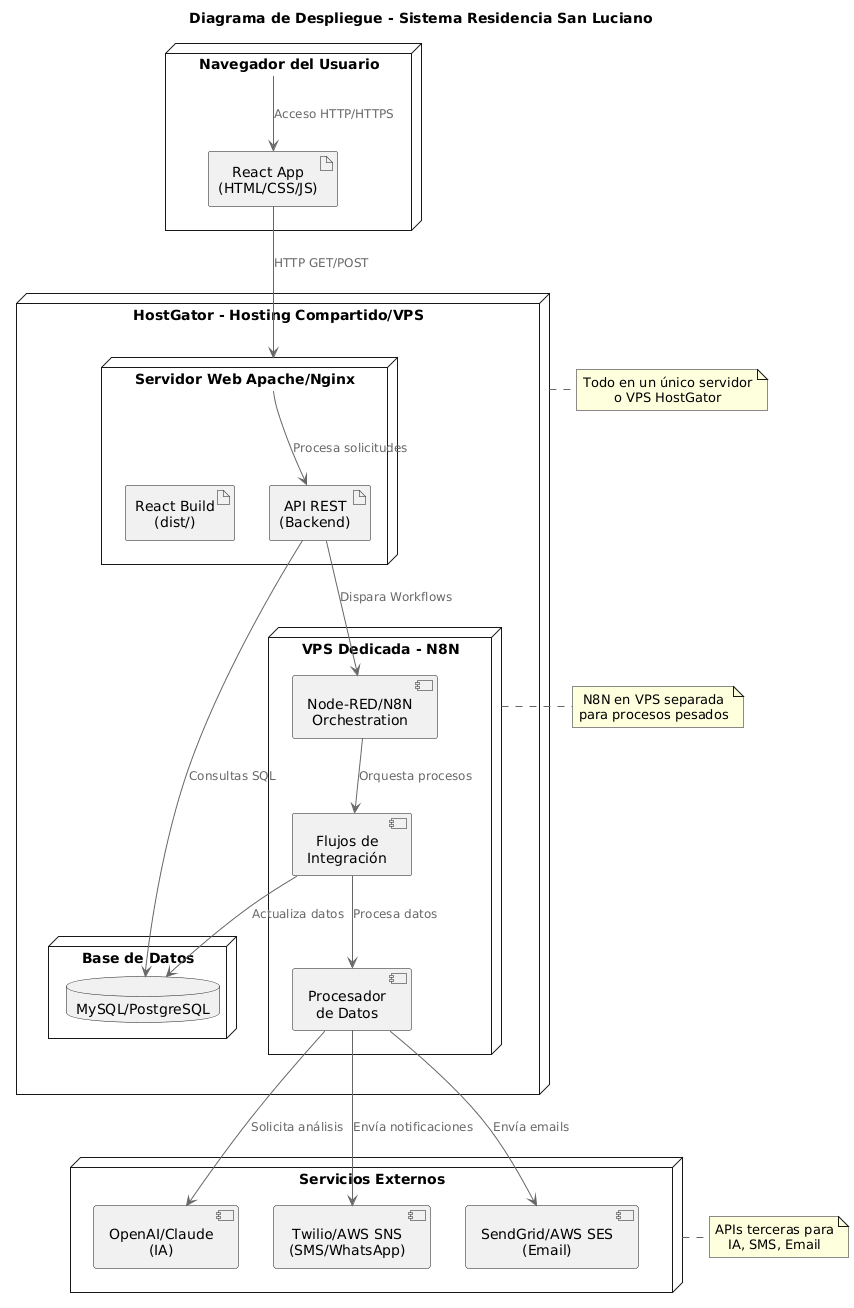

The diagram above was rendered by PlantUML. Its source (embedded in the PNG):
@startuml
!define AWSPUML https://raw.githubusercontent.com/awslabs/aws-icons-for-plantuml/v14.0/dist
!include AWSPUML/AWSCommon.puml

title Diagrama de Despliegue - Sistema Residencia San Luciano

node "Navegador del Usuario" as Browser {
    artifact "React App\n(HTML/CSS/JS)" as ReactClient
}

node "HostGator - Hosting Compartido/VPS" as HostGator {
    node "Servidor Web Apache/Nginx" as WebServer {
        artifact "React Build\n(dist/)" as ReactBuild
        artifact "API REST\n(Backend)" as BackendAPI
    }
    
    node "Base de Datos" as DBNode {
        database "MySQL/PostgreSQL" as DB
    }
    
    node "VPS Dedicada - N8N" as VPSNode {
        component "Node-RED/N8N\nOrchestration" as N8N
        component "Flujos de\nIntegración" as Workflows
        component "Procesador\nde Datos" as DataProcessor
    }
}

node "Servicios Externos" as External {
    component "OpenAI/Claude\n(IA)" as AIService
    component "Twilio/AWS SNS\n(SMS/WhatsApp)" as SMSGateway
    component "SendGrid/AWS SES\n(Email)" as EmailGateway
}

' Conexiones
Browser --> ReactClient: Acceso HTTP/HTTPS
ReactClient --> WebServer: HTTP GET/POST
WebServer --> BackendAPI: Procesa solicitudes
BackendAPI --> DB: Consultas SQL
BackendAPI --> N8N: Dispara Workflows
N8N --> Workflows: Orquesta procesos
Workflows --> DataProcessor: Procesa datos
DataProcessor --> AIService: Solicita análisis
DataProcessor --> SMSGateway: Envía notificaciones
DataProcessor --> EmailGateway: Envía emails
Workflows --> DB: Actualiza datos

note right of HostGator
    Todo en un único servidor
    o VPS HostGator
end note

note right of VPSNode
    N8N en VPS separada
    para procesos pesados
end note

note right of External
    APIs terceras para
    IA, SMS, Email
end note
@enduml